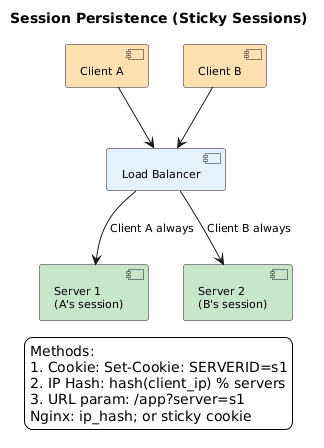

The diagram above was rendered by PlantUML. Its source (embedded in the PNG):
@startuml
skinparam backgroundColor white
skinparam defaultFontName Arial
skinparam defaultFontSize 11
skinparam shadowing false
title Session Persistence (Sticky Sessions)

component "Client A" as ca #FFE0B2
component "Client B" as cb #FFE0B2
component "Load Balancer" as lb #E3F2FD
component "Server 1\n(A's session)" as s1 #C8E6C9
component "Server 2\n(B's session)" as s2 #C8E6C9

ca -d-> lb
cb -d-> lb
lb -d-> s1 : Client A always
lb -d-> s2 : Client B always

legend bottom
Methods:
1. Cookie: Set-Cookie: SERVERID=s1
2. IP Hash: hash(client_ip) % servers
3. URL param: /app?server=s1
Nginx: ip_hash; or sticky cookie
endlegend
@enduml